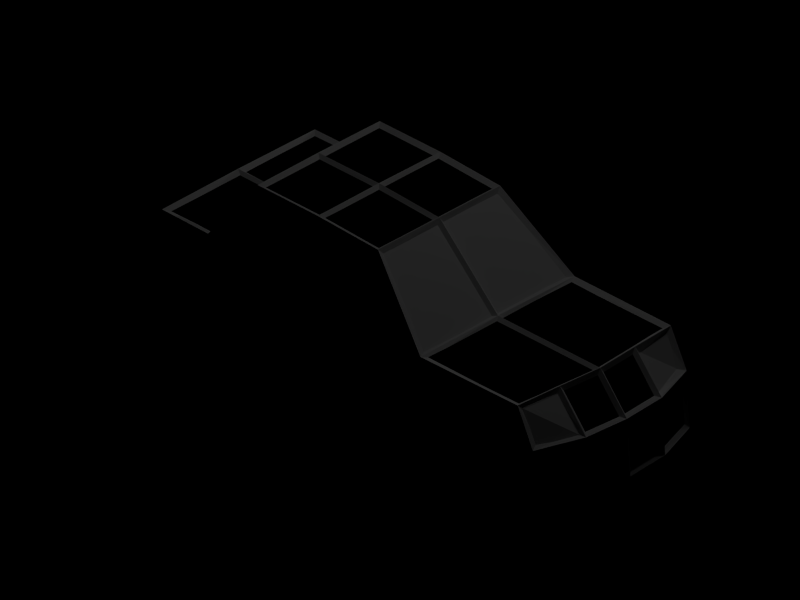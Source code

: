 # Source: uglycar1.blend  (saved by Blender 2.74.0; exported with 4.5.12 LTS)
import bpy
from mathutils import Matrix  # noqa: F401  (used for matrix-valued properties, if any)

bpy.ops.wm.read_factory_settings(use_empty=True)
scene = bpy.context.scene
scene.name = 'Scene'

# ---- collections
col_collection_1 = bpy.data.collections.new('Collection 1'); scene.collection.children.link(col_collection_1)

# ---- materials (node trees are filled in below, after node groups)
mat_material = bpy.data.materials.new('Material')
mat_material.alpha_threshold = 0.0
mat_material.use_transparent_shadow = False
mat_material.preview_render_type = 'SHADERBALL'
mat_material.diffuse_color = (0.0, 0.0, 0.0, 1.0)
mat_material.specular_color = (0.0, 0.0, 0.0)
mat_material.roughness = 0.5
mat_material.specular_intensity = 1.0
mat_material.line_color = (0.0, 0.0, 0.0, 1.0)
mat_window = bpy.data.materials.new('Window')
mat_window.alpha_threshold = 0.0
mat_window.use_transparent_shadow = False
mat_window.roughness = 0.5
mat_tirematerial = bpy.data.materials.new('TireMaterial')
mat_tirematerial.alpha_threshold = 0.0
mat_tirematerial.use_transparent_shadow = False
mat_tirematerial.roughness = 0.5
mat_tirematerial.specular_intensity = 1.0
mat_material_001 = bpy.data.materials.new('Material.001')
mat_material_001.alpha_threshold = 0.0
mat_material_001.use_transparent_shadow = False
mat_material_001.preview_render_type = 'SHADERBALL'
mat_material_001.roughness = 0.5
mat_material_001.specular_intensity = 1.0
mat_material_001.line_color = (0.0, 0.0, 0.0, 1.0)

# ---- material node trees

# ---- world
world_world = bpy.data.worlds.new('World'); scene.world = world_world
world_world.color = (0.0, 0.0, 0.0)
world_world.use_sun_shadow = False
world_world.sun_shadow_jitter_overblur = 0.0
world_world.cycles.sampling_method = 'MANUAL'
world_world.cycles.sample_map_resolution = 256

# ---- cameras
cam_camera = bpy.data.cameras.new('Camera')
cam_camera.type = 'ORTHO'
cam_camera.clip_end = 100.0
cam_camera.lens = 35.0
cam_camera.sensor_width = 32.0
cam_camera.sensor_height = 18.0
cam_camera.ortho_scale = 9.514
cam_camera.dof.focus_distance = 0.0
cam_camera.dof.aperture_fstop = 128.0

# ---- lights
light_lamp_002 = bpy.data.lights.new('Lamp.002', 'POINT')
light_lamp_002.transmission_factor = 0.0
light_lamp_002.cutoff_distance = 30.0
light_lamp_002.energy = 100.0
light_lamp_002.shadow_buffer_clip_start = 1.001
light_lamp_002.shadow_soft_size = 0.1
light_lamp_002.shadow_maximum_resolution = 0.006
light_lamp_002.use_absolute_resolution = True
light_lamp_002.cycles.use_multiple_importance_sampling = False
light_lamp_001 = bpy.data.lights.new('Lamp.001', 'POINT')
light_lamp_001.transmission_factor = 0.0
light_lamp_001.cutoff_distance = 30.0
light_lamp_001.energy = 100.0
light_lamp_001.shadow_buffer_clip_start = 1.001
light_lamp_001.shadow_soft_size = 0.1
light_lamp_001.shadow_maximum_resolution = 0.006
light_lamp_001.use_absolute_resolution = True
light_lamp_001.cycles.use_multiple_importance_sampling = False
light_lamp = bpy.data.lights.new('Lamp', 'POINT')
light_lamp.transmission_factor = 0.0
light_lamp.cutoff_distance = 30.0
light_lamp.energy = 100.0
light_lamp.shadow_buffer_clip_start = 1.001
light_lamp.shadow_soft_size = 0.1
light_lamp.shadow_maximum_resolution = 0.006
light_lamp.use_absolute_resolution = True
light_lamp.cycles.use_multiple_importance_sampling = False

# ---- meshes
me_plane = bpy.data.meshes.new('Plane')
me_plane.from_pydata([(-1.0, -1.0, 0.0), (1.0, -1.0, 0.0), (-1.0, 1.0, 0.0), (1.0, 1.0, 0.0)], [], [(0, 1, 3, 2)])
me_plane.use_remesh_preserve_volume = False
me_plane.use_remesh_preserve_attributes = False
me_plane.use_mirror_vertex_groups = False
me_plane.update()
me_cube_001 = bpy.data.meshes.new('Cube.001')
me_cube_001.from_pydata([(1.077e-07, 0.196, -1.232), (0.0, -1.02, -1.232), (-1.254, -1.02, -1.232), (-1.254, 0.196, -1.232), (-1.254, 0.2091, -1.1), (1.254, 0.2091, -1.1), (1.254, 0.196, -1.232), (1.254, -1.02, -1.232), (-6.062e-08, -1.637, -1.232), (-1.254, -1.637, -1.232), (-1.254, -1.973, 0.0), (-1.254, 1.583, 0.2118), (-1.254, 1.297, -0.4971), (-1.254, 1.169, -0.4584), (-1.254, 1.01, -0.4427), (-1.254, 0.8507, -0.4584), (-1.254, 0.6975, -0.5048), (-1.254, 0.5563, -0.5803), (-1.254, 0.4326, -0.6819), (-1.254, 0.331, -0.8056), (-1.254, 0.2555, -0.9468), (1.254, 0.2555, -0.9466), (1.254, 1.297, -0.4969), (1.254, 1.583, 0.2118), (1.254, -1.973, 0.0), (1.254, 0.331, -0.8054), (1.254, 0.4326, -0.6817), (1.254, 0.5563, -0.5801), (1.254, 0.6975, -0.5046), (1.254, 0.8507, -0.4582), (1.254, 1.01, -0.4425), (1.254, 1.169, -0.4582), (1.254, -1.637, -1.232), (-1.254, -1.65, -1.1), (-1.254, -1.696, -0.9468), (-1.254, -1.772, -0.8056), (-1.254, -1.873, -0.6819), (-1.254, -1.997, -0.5803), (-1.254, -2.138, -0.5048), (-1.254, -2.292, -0.4584), (-1.254, -2.451, -0.4427), (-1.254, -2.61, -0.4584), (-1.254, -2.763, -0.5048), (-1.254, -2.905, -0.5803), (-1.254, -3.028, -0.6819), (-1.254, -3.13, -0.8056), (-1.254, -3.205, -0.9468), (-1.254, -3.252, -1.1), (-1.254, -3.265, -1.232), (-1.254, -3.892, -1.232), (-1.254, -3.838, -0.5), (-1.254, -3.598, 0.0), (-1.0, 1.788e-07, 1.0), (-1.254, 2.352, 0.2118), (-1.254, 2.352, -1.232), (-1.254, 1.824, -1.232), (-1.254, 1.811, -1.1), (-1.254, 1.765, -0.9468), (-1.254, 1.689, -0.8056), (-1.254, 1.588, -0.6819), (-1.254, 1.464, -0.5803), (-1.254, 1.323, -0.5048), (1.254, 1.323, -0.5046), (1.254, 1.464, -0.5801), (1.254, 1.588, -0.6817), (1.254, 1.689, -0.8054), (1.254, 1.765, -0.9466), (1.254, 1.811, -1.1), (1.254, 1.824, -1.232), (1.254, 2.352, -1.232), (1.254, 2.352, 0.2118), (1.0, -5.364e-07, 1.0), (1.254, -3.598, 0.0), (1.254, -3.838, -0.5), (1.254, -3.892, -1.232), (1.254, -3.265, -1.232), (1.254, -3.252, -1.1), (1.254, -3.205, -0.9466), (1.254, -3.13, -0.8054), (1.254, -3.028, -0.6817), (1.254, -2.905, -0.5801), (1.254, -2.763, -0.5046), (1.254, -2.61, -0.4582), (1.254, -2.451, -0.4425), (1.254, -2.292, -0.4582), (1.254, -2.138, -0.5046), (1.254, -1.997, -0.5801), (1.254, -1.873, -0.6817), (1.254, -1.772, -0.8054), (1.254, -1.696, -0.9466), (1.254, -1.65, -1.1), (-2.98e-07, -1.973, 0.0), (-0.627, -3.646, 0.0), (-6.071e-07, -3.694, 0.0), (-2.207e-07, -3.265, -1.232), (-3.091e-07, -4.164, -1.232), (-0.627, -4.116, -1.232), (-0.627, -4.062, -0.5), (-1.0, -1.0, 0.9547), (-1.0, 1.0, 1.0), (2.384e-07, 1.583, 0.2118), (6.21e-07, 2.352, 0.2118), (5.614e-07, 2.352, -1.232), (4.121e-07, 1.824, -1.232), (1.0, 1.0, 1.0), (1.0, -1.0, 0.9547), (0.627, -3.646, 0.0), (0.627, -4.062, -0.5), (0.627, -4.116, -1.232), (-5.364e-07, -1.0, 0.9547), (-4.581e-07, -4.11, -0.5), (-1.49e-07, -1.788e-07, 1.0), (2.384e-07, 1.0, 1.0), (-1.254, 2.352, -0.5102), (1.254, 2.352, -0.5102), (-0.627, 2.352, 0.2118), (5.912e-07, 2.352, -0.5102), (-0.627, 2.352, -1.232), (0.627, 2.352, 0.2118), (0.627, 2.352, -1.232), (0.627, 2.352, -0.5102), (-0.627, 2.352, -0.5102)], [], [(0, 1, 2, 3), (4, 5, 6, 0, 3), (6, 7, 1, 0), (2, 1, 8, 9), (2, 10, 11, 12, 13, 14, 15, 16, 17, 18, 19, 20, 4, 3), (20, 21, 5, 4), (22, 23, 24, 7, 6, 5, 21, 25, 26, 27, 28, 29, 30, 31), (1, 7, 32, 8), (10, 2, 9, 33, 34, 35, 36, 37, 38, 39, 40, 41, 42, 43, 44, 45, 46, 47, 48, 49, 50, 51), (10, 52, 11), (12, 11, 53, 113, 54, 55, 56, 57, 58, 59, 60, 61), (62, 22, 31, 13, 12, 61), (13, 31, 30, 14), (14, 30, 29, 15), (15, 29, 28, 16), (16, 28, 27, 17), (17, 27, 26, 18), (18, 26, 25, 19), (19, 25, 21, 20), (23, 22, 62, 63, 64, 65, 66, 67, 68, 69, 114, 70), (23, 71, 24), (7, 24, 72, 73, 74, 75, 76, 77, 78, 79, 80, 81, 82, 83, 84, 85, 86, 87, 88, 89, 90, 32), (91, 10, 51, 92, 93), (94, 95, 96, 49, 48), (96, 97, 50, 49), (51, 50, 97, 92), (10, 98, 52), (11, 52, 99), (11, 100, 101, 115, 53), (121, 117, 54, 113), (55, 54, 117, 102, 103), (67, 56, 55, 103, 68), (56, 67, 66, 57), (57, 66, 65, 58), (58, 65, 64, 59), (59, 64, 63, 60), (60, 63, 62, 61), (100, 23, 70, 118, 101), (103, 102, 119, 69, 68), (120, 119, 102, 116), (23, 104, 71), (24, 71, 105), (24, 91, 93, 106, 72), (73, 72, 106, 107), (74, 73, 107, 108), (75, 74, 108, 95, 94), (91, 109, 98, 10), (110, 93, 92, 97), (95, 110, 97, 96), (111, 52, 98, 109), (112, 100, 11, 99), (112, 99, 52, 111), (104, 23, 100, 112), (104, 112, 111, 71), (24, 105, 109, 91), (71, 111, 109, 105), (107, 106, 93, 110), (108, 107, 110, 95), (90, 33, 9, 8, 32), (33, 90, 89, 34), (34, 89, 88, 35), (35, 88, 87, 36), (36, 87, 86, 37), (37, 86, 85, 38), (38, 85, 84, 39), (39, 84, 83, 40), (40, 83, 82, 41), (41, 82, 81, 42), (42, 81, 80, 43), (43, 80, 79, 44), (44, 79, 78, 45), (45, 78, 77, 46), (46, 77, 76, 47), (47, 76, 75, 94, 48), (118, 120, 116, 101), (70, 114, 120, 118), (114, 69, 119, 120), (115, 121, 113, 53), (101, 116, 121, 115), (116, 102, 117, 121)])
me_cube_001.polygons.foreach_set('material_index', [0, 0, 0, 0, 0, 0, 0, 0, 0, 1, 0, 0, 0, 0, 0, 0, 0, 0, 0, 0, 1, 0, 0, 0, 0, 1, 1, 1, 0, 0, 0, 0, 0, 0, 0, 0, 0, 0, 0, 0, 1, 1, 0, 1, 0, 0, 1, 0, 0, 0, 1, 0, 1, 0, 1, 0, 0, 0, 0, 0, 0, 0, 0, 0, 0, 0, 0, 0, 0, 0, 0, 0, 0, 0, 0, 1, 0, 1, 0, 0])
me_cube_001.materials.append(mat_material)
me_cube_001.materials.append(mat_window)
me_cube_001.use_remesh_preserve_volume = False
me_cube_001.use_remesh_preserve_attributes = False
me_cube_001.use_mirror_vertex_groups = False
me_cube_001.update()
me_cube_002 = bpy.data.meshes.new('Cube.002')
me_cube_002.from_pydata([(-1.0, -1.0, -1.0), (-1.0, -1.0, 1.0), (-1.0, 1.0, -1.0), (-1.0, 1.0, 1.0), (1.0, -1.0, -1.0), (1.0, -1.0, 1.0), (1.0, 1.0, -1.0), (1.0, 1.0, 1.0)], [], [(1, 3, 2, 0), (3, 7, 6, 2), (7, 5, 4, 6), (5, 1, 0, 4), (0, 2, 6, 4), (5, 7, 3, 1)])
me_cube_002.materials.append(mat_material)
me_cube_002.use_remesh_preserve_volume = False
me_cube_002.use_remesh_preserve_attributes = False
me_cube_002.use_mirror_vertex_groups = False
me_cube_002.update()
me_cylinder_004 = bpy.data.meshes.new('Cylinder.004')
me_cylinder_004.from_pydata([(0.0, 1.0, -1.0), (0.0, 1.0, 1.0), (0.1951, 0.9808, -1.0), (0.1951, 0.9808, 1.0), (0.3827, 0.9239, -1.0), (0.3827, 0.9239, 1.0), (0.5556, 0.8315, -1.0), (0.5556, 0.8315, 1.0), (0.7071, 0.7071, -1.0), (0.7071, 0.7071, 1.0), (0.8315, 0.5556, -1.0), (0.8315, 0.5556, 1.0), (0.9239, 0.3827, -1.0), (0.9239, 0.3827, 1.0), (0.9808, 0.1951, -1.0), (0.9808, 0.1951, 1.0), (1.0, 7.55e-08, -1.0), (1.0, 7.55e-08, 1.0), (0.9808, -0.1951, -1.0), (0.9808, -0.1951, 1.0), (0.9239, -0.3827, -1.0), (0.9239, -0.3827, 1.0), (0.8315, -0.5556, -1.0), (0.8315, -0.5556, 1.0), (0.7071, -0.7071, -1.0), (0.7071, -0.7071, 1.0), (0.5556, -0.8315, -1.0), (0.5556, -0.8315, 1.0), (0.3827, -0.9239, -1.0), (0.3827, -0.9239, 1.0), (0.1951, -0.9808, -1.0), (0.1951, -0.9808, 1.0), (-3.258e-07, -1.0, -1.0), (-3.258e-07, -1.0, 1.0), (-0.1951, -0.9808, -1.0), (-0.1951, -0.9808, 1.0), (-0.3827, -0.9239, -1.0), (-0.3827, -0.9239, 1.0), (-0.5556, -0.8315, -1.0), (-0.5556, -0.8315, 1.0), (-0.7071, -0.7071, -1.0), (-0.7071, -0.7071, 1.0), (-0.8315, -0.5556, -1.0), (-0.8315, -0.5556, 1.0), (-0.9239, -0.3827, -1.0), (-0.9239, -0.3827, 1.0), (-0.9808, -0.1951, -1.0), (-0.9808, -0.1951, 1.0), (-1.0, 9.656e-07, -1.0), (-1.0, 9.656e-07, 1.0), (-0.9808, 0.1951, -1.0), (-0.9808, 0.1951, 1.0), (-0.9239, 0.3827, -1.0), (-0.9239, 0.3827, 1.0), (-0.8315, 0.5556, -1.0), (-0.8315, 0.5556, 1.0), (-0.7071, 0.7071, -1.0), (-0.7071, 0.7071, 1.0), (-0.5556, 0.8315, -1.0), (-0.5556, 0.8315, 1.0), (-0.3827, 0.9239, -1.0), (-0.3827, 0.9239, 1.0), (-0.1951, 0.9808, -1.0), (-0.1951, 0.9808, 1.0)], [], [(0, 1, 3, 2), (2, 3, 5, 4), (4, 5, 7, 6), (6, 7, 9, 8), (8, 9, 11, 10), (10, 11, 13, 12), (12, 13, 15, 14), (14, 15, 17, 16), (16, 17, 19, 18), (18, 19, 21, 20), (20, 21, 23, 22), (22, 23, 25, 24), (24, 25, 27, 26), (26, 27, 29, 28), (28, 29, 31, 30), (30, 31, 33, 32), (32, 33, 35, 34), (34, 35, 37, 36), (36, 37, 39, 38), (38, 39, 41, 40), (40, 41, 43, 42), (42, 43, 45, 44), (44, 45, 47, 46), (46, 47, 49, 48), (48, 49, 51, 50), (50, 51, 53, 52), (52, 53, 55, 54), (54, 55, 57, 56), (56, 57, 59, 58), (58, 59, 61, 60), (3, 1, 63, 61, 59, 57, 55, 53, 51, 49, 47, 45, 43, 41, 39, 37, 35, 33, 31, 29, 27, 25, 23, 21, 19, 17, 15, 13, 11, 9, 7, 5), (62, 63, 1, 0), (60, 61, 63, 62), (0, 2, 4, 6, 8, 10, 12, 14, 16, 18, 20, 22, 24, 26, 28, 30, 32, 34, 36, 38, 40, 42, 44, 46, 48, 50, 52, 54, 56, 58, 60, 62)])
me_cylinder_004.materials.append(mat_tirematerial)
me_cylinder_004.use_remesh_preserve_volume = False
me_cylinder_004.use_remesh_preserve_attributes = False
me_cylinder_004.use_mirror_vertex_groups = False
me_cylinder_004.update()
me_cylinder_003 = bpy.data.meshes.new('Cylinder.003')
me_cylinder_003.from_pydata([(0.0, 1.0, -1.0), (0.0, 1.0, 1.0), (0.1951, 0.9808, -1.0), (0.1951, 0.9808, 1.0), (0.3827, 0.9239, -1.0), (0.3827, 0.9239, 1.0), (0.5556, 0.8315, -1.0), (0.5556, 0.8315, 1.0), (0.7071, 0.7071, -1.0), (0.7071, 0.7071, 1.0), (0.8315, 0.5556, -1.0), (0.8315, 0.5556, 1.0), (0.9239, 0.3827, -1.0), (0.9239, 0.3827, 1.0), (0.9808, 0.1951, -1.0), (0.9808, 0.1951, 1.0), (1.0, 7.55e-08, -1.0), (1.0, 7.55e-08, 1.0), (0.9808, -0.1951, -1.0), (0.9808, -0.1951, 1.0), (0.9239, -0.3827, -1.0), (0.9239, -0.3827, 1.0), (0.8315, -0.5556, -1.0), (0.8315, -0.5556, 1.0), (0.7071, -0.7071, -1.0), (0.7071, -0.7071, 1.0), (0.5556, -0.8315, -1.0), (0.5556, -0.8315, 1.0), (0.3827, -0.9239, -1.0), (0.3827, -0.9239, 1.0), (0.1951, -0.9808, -1.0), (0.1951, -0.9808, 1.0), (-3.258e-07, -1.0, -1.0), (-3.258e-07, -1.0, 1.0), (-0.1951, -0.9808, -1.0), (-0.1951, -0.9808, 1.0), (-0.3827, -0.9239, -1.0), (-0.3827, -0.9239, 1.0), (-0.5556, -0.8315, -1.0), (-0.5556, -0.8315, 1.0), (-0.7071, -0.7071, -1.0), (-0.7071, -0.7071, 1.0), (-0.8315, -0.5556, -1.0), (-0.8315, -0.5556, 1.0), (-0.9239, -0.3827, -1.0), (-0.9239, -0.3827, 1.0), (-0.9808, -0.1951, -1.0), (-0.9808, -0.1951, 1.0), (-1.0, 9.656e-07, -1.0), (-1.0, 9.656e-07, 1.0), (-0.9808, 0.1951, -1.0), (-0.9808, 0.1951, 1.0), (-0.9239, 0.3827, -1.0), (-0.9239, 0.3827, 1.0), (-0.8315, 0.5556, -1.0), (-0.8315, 0.5556, 1.0), (-0.7071, 0.7071, -1.0), (-0.7071, 0.7071, 1.0), (-0.5556, 0.8315, -1.0), (-0.5556, 0.8315, 1.0), (-0.3827, 0.9239, -1.0), (-0.3827, 0.9239, 1.0), (-0.1951, 0.9808, -1.0), (-0.1951, 0.9808, 1.0)], [], [(0, 1, 3, 2), (2, 3, 5, 4), (4, 5, 7, 6), (6, 7, 9, 8), (8, 9, 11, 10), (10, 11, 13, 12), (12, 13, 15, 14), (14, 15, 17, 16), (16, 17, 19, 18), (18, 19, 21, 20), (20, 21, 23, 22), (22, 23, 25, 24), (24, 25, 27, 26), (26, 27, 29, 28), (28, 29, 31, 30), (30, 31, 33, 32), (32, 33, 35, 34), (34, 35, 37, 36), (36, 37, 39, 38), (38, 39, 41, 40), (40, 41, 43, 42), (42, 43, 45, 44), (44, 45, 47, 46), (46, 47, 49, 48), (48, 49, 51, 50), (50, 51, 53, 52), (52, 53, 55, 54), (54, 55, 57, 56), (56, 57, 59, 58), (58, 59, 61, 60), (3, 1, 63, 61, 59, 57, 55, 53, 51, 49, 47, 45, 43, 41, 39, 37, 35, 33, 31, 29, 27, 25, 23, 21, 19, 17, 15, 13, 11, 9, 7, 5), (62, 63, 1, 0), (60, 61, 63, 62), (0, 2, 4, 6, 8, 10, 12, 14, 16, 18, 20, 22, 24, 26, 28, 30, 32, 34, 36, 38, 40, 42, 44, 46, 48, 50, 52, 54, 56, 58, 60, 62)])
me_cylinder_003.materials.append(mat_tirematerial)
me_cylinder_003.use_remesh_preserve_volume = False
me_cylinder_003.use_remesh_preserve_attributes = False
me_cylinder_003.use_mirror_vertex_groups = False
me_cylinder_003.update()
me_cylinder_002 = bpy.data.meshes.new('Cylinder.002')
me_cylinder_002.from_pydata([(0.0, 1.0, -1.0), (0.0, 1.0, 1.0), (0.1951, 0.9808, -1.0), (0.1951, 0.9808, 1.0), (0.3827, 0.9239, -1.0), (0.3827, 0.9239, 1.0), (0.5556, 0.8315, -1.0), (0.5556, 0.8315, 1.0), (0.7071, 0.7071, -1.0), (0.7071, 0.7071, 1.0), (0.8315, 0.5556, -1.0), (0.8315, 0.5556, 1.0), (0.9239, 0.3827, -1.0), (0.9239, 0.3827, 1.0), (0.9808, 0.1951, -1.0), (0.9808, 0.1951, 1.0), (1.0, 7.55e-08, -1.0), (1.0, 7.55e-08, 1.0), (0.9808, -0.1951, -1.0), (0.9808, -0.1951, 1.0), (0.9239, -0.3827, -1.0), (0.9239, -0.3827, 1.0), (0.8315, -0.5556, -1.0), (0.8315, -0.5556, 1.0), (0.7071, -0.7071, -1.0), (0.7071, -0.7071, 1.0), (0.5556, -0.8315, -1.0), (0.5556, -0.8315, 1.0), (0.3827, -0.9239, -1.0), (0.3827, -0.9239, 1.0), (0.1951, -0.9808, -1.0), (0.1951, -0.9808, 1.0), (-3.258e-07, -1.0, -1.0), (-3.258e-07, -1.0, 1.0), (-0.1951, -0.9808, -1.0), (-0.1951, -0.9808, 1.0), (-0.3827, -0.9239, -1.0), (-0.3827, -0.9239, 1.0), (-0.5556, -0.8315, -1.0), (-0.5556, -0.8315, 1.0), (-0.7071, -0.7071, -1.0), (-0.7071, -0.7071, 1.0), (-0.8315, -0.5556, -1.0), (-0.8315, -0.5556, 1.0), (-0.9239, -0.3827, -1.0), (-0.9239, -0.3827, 1.0), (-0.9808, -0.1951, -1.0), (-0.9808, -0.1951, 1.0), (-1.0, 9.656e-07, -1.0), (-1.0, 9.656e-07, 1.0), (-0.9808, 0.1951, -1.0), (-0.9808, 0.1951, 1.0), (-0.9239, 0.3827, -1.0), (-0.9239, 0.3827, 1.0), (-0.8315, 0.5556, -1.0), (-0.8315, 0.5556, 1.0), (-0.7071, 0.7071, -1.0), (-0.7071, 0.7071, 1.0), (-0.5556, 0.8315, -1.0), (-0.5556, 0.8315, 1.0), (-0.3827, 0.9239, -1.0), (-0.3827, 0.9239, 1.0), (-0.1951, 0.9808, -1.0), (-0.1951, 0.9808, 1.0)], [], [(0, 1, 3, 2), (2, 3, 5, 4), (4, 5, 7, 6), (6, 7, 9, 8), (8, 9, 11, 10), (10, 11, 13, 12), (12, 13, 15, 14), (14, 15, 17, 16), (16, 17, 19, 18), (18, 19, 21, 20), (20, 21, 23, 22), (22, 23, 25, 24), (24, 25, 27, 26), (26, 27, 29, 28), (28, 29, 31, 30), (30, 31, 33, 32), (32, 33, 35, 34), (34, 35, 37, 36), (36, 37, 39, 38), (38, 39, 41, 40), (40, 41, 43, 42), (42, 43, 45, 44), (44, 45, 47, 46), (46, 47, 49, 48), (48, 49, 51, 50), (50, 51, 53, 52), (52, 53, 55, 54), (54, 55, 57, 56), (56, 57, 59, 58), (58, 59, 61, 60), (3, 1, 63, 61, 59, 57, 55, 53, 51, 49, 47, 45, 43, 41, 39, 37, 35, 33, 31, 29, 27, 25, 23, 21, 19, 17, 15, 13, 11, 9, 7, 5), (62, 63, 1, 0), (60, 61, 63, 62), (0, 2, 4, 6, 8, 10, 12, 14, 16, 18, 20, 22, 24, 26, 28, 30, 32, 34, 36, 38, 40, 42, 44, 46, 48, 50, 52, 54, 56, 58, 60, 62)])
me_cylinder_002.materials.append(mat_tirematerial)
me_cylinder_002.use_remesh_preserve_volume = False
me_cylinder_002.use_remesh_preserve_attributes = False
me_cylinder_002.use_mirror_vertex_groups = False
me_cylinder_002.update()
me_cylinder = bpy.data.meshes.new('Cylinder')
me_cylinder.from_pydata([(0.0, 1.0, -1.0), (0.0, 1.0, 1.0), (0.1951, 0.9808, -1.0), (0.1951, 0.9808, 1.0), (0.3827, 0.9239, -1.0), (0.3827, 0.9239, 1.0), (0.5556, 0.8315, -1.0), (0.5556, 0.8315, 1.0), (0.7071, 0.7071, -1.0), (0.7071, 0.7071, 1.0), (0.8315, 0.5556, -1.0), (0.8315, 0.5556, 1.0), (0.9239, 0.3827, -1.0), (0.9239, 0.3827, 1.0), (0.9808, 0.1951, -1.0), (0.9808, 0.1951, 1.0), (1.0, 7.55e-08, -1.0), (1.0, 7.55e-08, 1.0), (0.9808, -0.1951, -1.0), (0.9808, -0.1951, 1.0), (0.9239, -0.3827, -1.0), (0.9239, -0.3827, 1.0), (0.8315, -0.5556, -1.0), (0.8315, -0.5556, 1.0), (0.7071, -0.7071, -1.0), (0.7071, -0.7071, 1.0), (0.5556, -0.8315, -1.0), (0.5556, -0.8315, 1.0), (0.3827, -0.9239, -1.0), (0.3827, -0.9239, 1.0), (0.1951, -0.9808, -1.0), (0.1951, -0.9808, 1.0), (-3.258e-07, -1.0, -1.0), (-3.258e-07, -1.0, 1.0), (-0.1951, -0.9808, -1.0), (-0.1951, -0.9808, 1.0), (-0.3827, -0.9239, -1.0), (-0.3827, -0.9239, 1.0), (-0.5556, -0.8315, -1.0), (-0.5556, -0.8315, 1.0), (-0.7071, -0.7071, -1.0), (-0.7071, -0.7071, 1.0), (-0.8315, -0.5556, -1.0), (-0.8315, -0.5556, 1.0), (-0.9239, -0.3827, -1.0), (-0.9239, -0.3827, 1.0), (-0.9808, -0.1951, -1.0), (-0.9808, -0.1951, 1.0), (-1.0, 9.656e-07, -1.0), (-1.0, 9.656e-07, 1.0), (-0.9808, 0.1951, -1.0), (-0.9808, 0.1951, 1.0), (-0.9239, 0.3827, -1.0), (-0.9239, 0.3827, 1.0), (-0.8315, 0.5556, -1.0), (-0.8315, 0.5556, 1.0), (-0.7071, 0.7071, -1.0), (-0.7071, 0.7071, 1.0), (-0.5556, 0.8315, -1.0), (-0.5556, 0.8315, 1.0), (-0.3827, 0.9239, -1.0), (-0.3827, 0.9239, 1.0), (-0.1951, 0.9808, -1.0), (-0.1951, 0.9808, 1.0)], [], [(0, 1, 3, 2), (2, 3, 5, 4), (4, 5, 7, 6), (6, 7, 9, 8), (8, 9, 11, 10), (10, 11, 13, 12), (12, 13, 15, 14), (14, 15, 17, 16), (16, 17, 19, 18), (18, 19, 21, 20), (20, 21, 23, 22), (22, 23, 25, 24), (24, 25, 27, 26), (26, 27, 29, 28), (28, 29, 31, 30), (30, 31, 33, 32), (32, 33, 35, 34), (34, 35, 37, 36), (36, 37, 39, 38), (38, 39, 41, 40), (40, 41, 43, 42), (42, 43, 45, 44), (44, 45, 47, 46), (46, 47, 49, 48), (48, 49, 51, 50), (50, 51, 53, 52), (52, 53, 55, 54), (54, 55, 57, 56), (56, 57, 59, 58), (58, 59, 61, 60), (3, 1, 63, 61, 59, 57, 55, 53, 51, 49, 47, 45, 43, 41, 39, 37, 35, 33, 31, 29, 27, 25, 23, 21, 19, 17, 15, 13, 11, 9, 7, 5), (62, 63, 1, 0), (60, 61, 63, 62), (0, 2, 4, 6, 8, 10, 12, 14, 16, 18, 20, 22, 24, 26, 28, 30, 32, 34, 36, 38, 40, 42, 44, 46, 48, 50, 52, 54, 56, 58, 60, 62)])
me_cylinder.materials.append(mat_tirematerial)
me_cylinder.use_remesh_preserve_volume = False
me_cylinder.use_remesh_preserve_attributes = False
me_cylinder.use_mirror_vertex_groups = False
me_cylinder.update()
me_cube_003 = bpy.data.meshes.new('Cube.003')
me_cube_003.from_pydata([(1.077e-07, 0.196, -1.232), (0.0, -1.02, -1.232), (-1.254, -1.02, -1.232), (-1.254, 0.196, -1.232), (-1.254, 0.2091, -1.1), (1.254, 0.2091, -1.1), (1.254, 0.196, -1.232), (1.254, -1.02, -1.232), (-6.062e-08, -1.637, -1.232), (-1.254, -1.637, -1.232), (-1.254, -1.973, 0.0), (-1.254, 1.583, 0.2118), (-1.254, 1.297, -0.4971), (-1.254, 1.169, -0.4584), (-1.254, 1.01, -0.4427), (-1.254, 0.8507, -0.4584), (-1.254, 0.6975, -0.5048), (-1.254, 0.5563, -0.5803), (-1.254, 0.4326, -0.6819), (-1.254, 0.331, -0.8056), (-1.254, 0.2555, -0.9468), (1.254, 0.2555, -0.9466), (1.254, 1.297, -0.4969), (1.254, 1.583, 0.2118), (1.254, -1.973, 0.0), (1.254, 0.331, -0.8054), (1.254, 0.4326, -0.6817), (1.254, 0.5563, -0.5801), (1.254, 0.6975, -0.5046), (1.254, 0.8507, -0.4582), (1.254, 1.01, -0.4425), (1.254, 1.169, -0.4582), (1.254, -1.637, -1.232), (-1.254, -1.65, -1.1), (-1.254, -1.696, -0.9468), (-1.254, -1.772, -0.8056), (-1.254, -1.873, -0.6819), (-1.254, -1.997, -0.5803), (-1.254, -2.138, -0.5048), (-1.254, -2.292, -0.4584), (-1.254, -2.451, -0.4427), (-1.254, -2.61, -0.4584), (-1.254, -2.763, -0.5048), (-1.254, -2.905, -0.5803), (-1.254, -3.028, -0.6819), (-1.254, -3.13, -0.8056), (-1.254, -3.205, -0.9468), (-1.254, -3.252, -1.1), (-1.254, -3.265, -1.232), (-1.254, -3.892, -1.232), (-1.254, -3.838, -0.5), (-1.254, -3.598, 0.0), (-1.0, 1.788e-07, 1.0), (-1.254, 2.352, 0.2118), (-1.254, 2.352, -1.232), (-1.254, 1.824, -1.232), (-1.254, 1.811, -1.1), (-1.254, 1.765, -0.9468), (-1.254, 1.689, -0.8056), (-1.254, 1.588, -0.6819), (-1.254, 1.464, -0.5803), (-1.254, 1.323, -0.5048), (1.254, 1.323, -0.5046), (1.254, 1.464, -0.5801), (1.254, 1.588, -0.6817), (1.254, 1.689, -0.8054), (1.254, 1.765, -0.9466), (1.254, 1.811, -1.1), (1.254, 1.824, -1.232), (1.254, 2.352, -1.232), (1.254, 2.352, 0.2118), (1.0, -5.364e-07, 1.0), (1.254, -3.598, 0.0), (1.254, -3.838, -0.5), (1.254, -3.892, -1.232), (1.254, -3.265, -1.232), (1.254, -3.252, -1.1), (1.254, -3.205, -0.9466), (1.254, -3.13, -0.8054), (1.254, -3.028, -0.6817), (1.254, -2.905, -0.5801), (1.254, -2.763, -0.5046), (1.254, -2.61, -0.4582), (1.254, -2.451, -0.4425), (1.254, -2.292, -0.4582), (1.254, -2.138, -0.5046), (1.254, -1.997, -0.5801), (1.254, -1.873, -0.6817), (1.254, -1.772, -0.8054), (1.254, -1.696, -0.9466), (1.254, -1.65, -1.1), (-2.98e-07, -1.973, 0.0), (-0.627, -3.646, 0.0), (-6.071e-07, -3.694, 0.0), (-2.207e-07, -3.265, -1.232), (-3.091e-07, -4.164, -1.232), (-0.627, -4.116, -1.232), (-0.627, -4.062, -0.5), (-1.0, -1.0, 0.9547), (-1.0, 1.0, 1.0), (2.384e-07, 1.583, 0.2118), (6.21e-07, 2.352, 0.2118), (5.614e-07, 2.352, -1.232), (4.121e-07, 1.824, -1.232), (1.0, 1.0, 1.0), (1.0, -1.0, 0.9547), (0.627, -3.646, 0.0), (0.627, -4.062, -0.5), (0.627, -4.116, -1.232), (-5.364e-07, -1.0, 0.9547), (-4.581e-07, -4.11, -0.5), (-1.49e-07, -1.788e-07, 1.0), (2.384e-07, 1.0, 1.0)], [], [(0, 1, 2, 3), (4, 5, 6, 0, 3), (6, 7, 1, 0), (2, 1, 8, 9), (2, 10, 11, 12, 13, 14, 15, 16, 17, 18, 19, 20, 4, 3), (20, 21, 5, 4), (22, 23, 24, 7, 6, 5, 21, 25, 26, 27, 28, 29, 30, 31), (1, 7, 32, 8), (10, 2, 9, 33, 34, 35, 36, 37, 38, 39, 40, 41, 42, 43, 44, 45, 46, 47, 48, 49, 50, 51), (10, 52, 11), (12, 11, 53, 54, 55, 56, 57, 58, 59, 60, 61), (62, 22, 31, 13, 12, 61), (13, 31, 30, 14), (14, 30, 29, 15), (15, 29, 28, 16), (16, 28, 27, 17), (17, 27, 26, 18), (18, 26, 25, 19), (19, 25, 21, 20), (23, 22, 62, 63, 64, 65, 66, 67, 68, 69, 70), (23, 71, 24), (7, 24, 72, 73, 74, 75, 76, 77, 78, 79, 80, 81, 82, 83, 84, 85, 86, 87, 88, 89, 90, 32), (91, 10, 51, 92, 93), (94, 95, 96, 49, 48), (96, 97, 50, 49), (51, 50, 97, 92), (10, 98, 52), (11, 52, 99), (11, 100, 101, 53), (101, 102, 54, 53), (55, 54, 102, 103), (67, 56, 55, 103, 68), (56, 67, 66, 57), (57, 66, 65, 58), (58, 65, 64, 59), (59, 64, 63, 60), (60, 63, 62, 61), (100, 23, 70, 101), (103, 102, 69, 68), (70, 69, 102, 101), (23, 104, 71), (24, 71, 105), (24, 91, 93, 106, 72), (73, 72, 106, 107), (74, 73, 107, 108), (75, 74, 108, 95, 94), (91, 109, 98, 10), (110, 93, 92, 97), (95, 110, 97, 96), (111, 52, 98, 109), (112, 100, 11, 99), (112, 99, 52, 111), (104, 23, 100, 112), (104, 112, 111, 71), (24, 105, 109, 91), (71, 111, 109, 105), (107, 106, 93, 110), (108, 107, 110, 95), (90, 33, 9, 8, 32), (33, 90, 89, 34), (34, 89, 88, 35), (35, 88, 87, 36), (36, 87, 86, 37), (37, 86, 85, 38), (38, 85, 84, 39), (39, 84, 83, 40), (40, 83, 82, 41), (41, 82, 81, 42), (42, 81, 80, 43), (43, 80, 79, 44), (44, 79, 78, 45), (45, 78, 77, 46), (46, 77, 76, 47), (47, 76, 75, 94, 48)])
me_cube_003.materials.append(mat_material_001)
me_cube_003.use_remesh_preserve_volume = False
me_cube_003.use_remesh_preserve_attributes = False
me_cube_003.use_mirror_vertex_groups = False
me_cube_003.update()

# ---- objects
ob_rotationbase = bpy.data.objects.new('RotationBase', me_plane)
ob_car_inner = bpy.data.objects.new('Car inner', me_cube_001)
ob_cube = bpy.data.objects.new('Cube', me_cube_002)
ob_cylinder_004 = bpy.data.objects.new('Cylinder.004', me_cylinder_004)
ob_cylinder_003 = bpy.data.objects.new('Cylinder.003', me_cylinder_003)
ob_cylinder_002 = bpy.data.objects.new('Cylinder.002', me_cylinder_002)
ob_cylinder = bpy.data.objects.new('Cylinder', me_cylinder)
ob_car_outline = bpy.data.objects.new('Car outline', me_cube_003)
ob_lamp_002 = bpy.data.objects.new('Lamp.002', light_lamp_002)
ob_lamp_001 = bpy.data.objects.new('Lamp.001', light_lamp_001)
ob_lamp = bpy.data.objects.new('Lamp', light_lamp)
ob_camera = bpy.data.objects.new('Camera', cam_camera)

# ---- transforms, parenting, visibility, modifiers, constraints
ob_rotationbase.location = (-0.03209, -0.6466, -1.76)
ob_rotationbase.rotation_euler = (0.0, -0.0, -6.301)
ob_rotationbase.scale = (3.386, 1.0, 1.0)
ob_rotationbase.hide_render = True
ob_rotationbase.display_type = 'WIRE'
ob_rotationbase.lineart.crease_threshold = 0.0
ob_car_inner.parent = ob_rotationbase
ob_car_inner.matrix_parent_inverse = Matrix(((0.2954, 0.0, 0.0, 0.009478), (0.0, 1.0, 0.0, 0.6466), (0.0, 0.0, 1.0, 1.76), (0.0, 0.0, 0.0, 1.0)))
ob_car_inner.location = (0.0, 0.0, 0.06924)
ob_car_inner.lock_rotations_4d = False
ob_car_inner.empty_display_type = 'ARROWS'
ob_car_inner.lineart.crease_threshold = 0.0
ob_cube.parent = ob_rotationbase
ob_cube.matrix_parent_inverse = Matrix(((0.2954, 0.0, 0.0, 0.009478), (0.0, 1.0, 0.0, 0.6466), (0.0, 0.0, 1.0, 1.76), (0.0, 0.0, 0.0, 1.0)))
ob_cube.location = (-3.019e-05, -0.7727, -0.8278)
ob_cube.scale = (0.8743, 2.789, 0.5434)
ob_cube.lineart.crease_threshold = 0.0
ob_cylinder_004.parent = ob_rotationbase
ob_cylinder_004.matrix_parent_inverse = Matrix(((0.2954, 0.0, 0.0, 0.009478), (0.0, 1.0, 0.0, 0.6466), (0.0, 0.0, 1.0, 1.76), (0.0, 0.0, 0.0, 1.0)))
ob_cylinder_004.location = (1.254, -2.451, -1.188)
ob_cylinder_004.rotation_euler = (-0.0, -1.571, -0.0)
ob_cylinder_004.scale = (0.6866, 0.6866, 0.2437)
ob_cylinder_004.lineart.crease_threshold = 0.0
ob_cylinder_003.parent = ob_rotationbase
ob_cylinder_003.matrix_parent_inverse = Matrix(((0.2954, 0.0, 0.0, 0.009478), (0.0, 1.0, 0.0, 0.6466), (0.0, 0.0, 1.0, 1.76), (0.0, 0.0, 0.0, 1.0)))
ob_cylinder_003.location = (-1.274, 1.015, -1.188)
ob_cylinder_003.rotation_euler = (-0.0, -1.571, -0.0)
ob_cylinder_003.scale = (0.6866, 0.6866, 0.2437)
ob_cylinder_003.lineart.crease_threshold = 0.0
ob_cylinder_002.parent = ob_rotationbase
ob_cylinder_002.matrix_parent_inverse = Matrix(((0.2954, 0.0, 0.0, 0.009478), (0.0, 1.0, 0.0, 0.6466), (0.0, 0.0, 1.0, 1.76), (0.0, 0.0, 0.0, 1.0)))
ob_cylinder_002.location = (-1.274, -2.451, -1.188)
ob_cylinder_002.rotation_euler = (-0.0, -1.571, -0.0)
ob_cylinder_002.scale = (0.6866, 0.6866, 0.2437)
ob_cylinder_002.lineart.crease_threshold = 0.0
ob_cylinder.parent = ob_rotationbase
ob_cylinder.matrix_parent_inverse = Matrix(((0.2954, 0.0, 0.0, 0.009478), (0.0, 1.0, 0.0, 0.6466), (0.0, 0.0, 1.0, 1.76), (0.0, 0.0, 0.0, 1.0)))
ob_cylinder.location = (1.254, 1.015, -1.188)
ob_cylinder.rotation_euler = (-0.0, -1.571, -0.0)
ob_cylinder.scale = (0.6866, 0.6866, 0.2437)
ob_cylinder.lineart.crease_threshold = 0.0
ob_car_outline.parent = ob_rotationbase
ob_car_outline.matrix_parent_inverse = Matrix(((0.2954, 0.0, 0.0, 0.009478), (0.0, 1.0, 0.0, 0.6466), (0.0, 0.0, 1.0, 1.76), (0.0, 0.0, 0.0, 1.0)))
ob_car_outline.location = (0.0, 0.0, 0.06924)
ob_car_outline.lock_rotations_4d = False
ob_car_outline.empty_display_type = 'ARROWS'
ob_car_outline.lineart.crease_threshold = 0.0
_m = ob_car_outline.modifiers.new('Wireframe', 'WIREFRAME')
_m.thickness = 0.145
_m.offset = -0.3302
ob_lamp_002.location = (9.939, -1.053, 1.072)
ob_lamp_002.rotation_euler = (0.6503, 0.05522, 1.866)
ob_lamp_002.lock_rotations_4d = False
ob_lamp_002.empty_display_type = 'ARROWS'
ob_lamp_002.color = (0.0, 0.0, 0.0, 0.0)
ob_lamp_002.lineart.crease_threshold = 0.0
ob_lamp_001.location = (7.389, -1.925, 13.95)
ob_lamp_001.rotation_euler = (0.6503, 0.05522, 1.866)
ob_lamp_001.lock_rotations_4d = False
ob_lamp_001.empty_display_type = 'ARROWS'
ob_lamp_001.color = (0.0, 0.0, 0.0, 0.0)
ob_lamp_001.lineart.crease_threshold = 0.0
ob_lamp.location = (3.538, -3.526, 12.7)
ob_lamp.rotation_euler = (0.6503, 0.05522, 1.866)
ob_lamp.lock_rotations_4d = False
ob_lamp.empty_display_type = 'ARROWS'
ob_lamp.color = (0.0, 0.0, 0.0, 0.0)
ob_lamp.lineart.crease_threshold = 0.0
ob_camera.location = (-4.586, -4.842, 3.515)
ob_camera.rotation_euler = (1.028, 0.01082, -0.801)
ob_camera.lock_rotations_4d = False
ob_camera.empty_display_type = 'ARROWS'
ob_camera.color = (0.0, 0.0, 0.0, 0.0)
ob_camera.display_type = 'WIRE'
ob_camera.lineart.crease_threshold = 0.0

# ---- collection membership
col_collection_1.objects.link(ob_rotationbase)
col_collection_1.objects.link(ob_car_inner)
col_collection_1.objects.link(ob_cube)
col_collection_1.objects.link(ob_cylinder_004)
col_collection_1.objects.link(ob_cylinder_003)
col_collection_1.objects.link(ob_cylinder_002)
col_collection_1.objects.link(ob_cylinder)
col_collection_1.objects.link(ob_car_outline)
col_collection_1.objects.link(ob_lamp_002)
col_collection_1.objects.link(ob_lamp_001)
col_collection_1.objects.link(ob_lamp)
col_collection_1.objects.link(ob_camera)

# ---- scene / render settings (as saved in the file)
scene.camera = ob_camera
scene.frame_start = 1; scene.frame_end = 42; scene.frame_set(20)
scene.render.engine = 'BLENDER_EEVEE_NEXT'
scene.render.image_settings.compression = 0
scene.render.resolution_x = 32
scene.render.resolution_y = 24
scene.render.dither_intensity = 0.0
scene.cycles.use_denoising = False
scene.cycles.samples = 10
scene.cycles.sampling_pattern = 'TABULATED_SOBOL'
scene.cycles.light_sampling_threshold = 0.0
scene.cycles.use_adaptive_sampling = False
scene.cycles.use_light_tree = False
scene.cycles.blur_glossy = 0.0
scene.cycles.pixel_filter_type = 'GAUSSIAN'
scene.cycles.sample_clamp_indirect = 0.0
scene.view_settings.view_transform = 'Standard'
bpy.context.view_layer.update()
